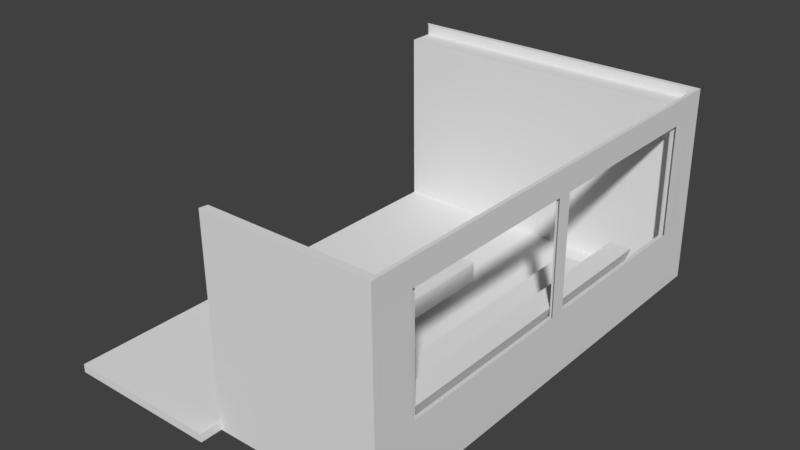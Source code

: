 # Source: livingroom.blend  (saved by Blender 2.77.0; exported with 4.5.12 LTS)
import bpy
from mathutils import Matrix  # noqa: F401  (used for matrix-valued properties, if any)

bpy.ops.wm.read_factory_settings(use_empty=True)
scene = bpy.context.scene
scene.name = 'Scene'

# ---- collections
col_collection_1 = bpy.data.collections.new('Collection 1'); scene.collection.children.link(col_collection_1)

# ---- materials (node trees are filled in below, after node groups)
mat_material = bpy.data.materials.new('Material')
mat_material.alpha_threshold = 0.0
mat_material.use_transparent_shadow = False
mat_material.roughness = 0.5
mat_material.line_color = (0.0, 0.0, 0.0, 1.0)

# ---- material node trees

# ---- world
world_world = bpy.data.worlds.new('World'); scene.world = world_world
world_world.color = (0.05088, 0.05088, 0.05088)
world_world.use_sun_shadow = False
world_world.sun_shadow_jitter_overblur = 0.0
world_world.cycles.sampling_method = 'MANUAL'

# ---- meshes
me_cube = bpy.data.meshes.new('Cube')
me_cube.from_pydata([(1.495, 1.09, -1.0), (1.495, 1.09, 2.947), (1.495, -0.353, 2.947), (1.495, -0.353, -1.0), (0.4902, -0.4478, -1.0), (0.4902, -0.4478, 2.947), (0.9781, -0.4478, 2.947), (0.9781, -0.4478, -1.0), (0.4902, 1.09, 2.947), (0.4902, -0.353, 2.947), (0.9781, -0.353, 2.947), (0.9781, 1.09, 2.947), (0.9781, -0.353, -1.0), (0.4902, -0.353, -1.0), (0.4902, 1.09, -1.0), (0.9781, 1.09, -1.0), (1.507, 1.107, -1.059), (1.507, -0.3791, -1.059), (0.9748, 1.107, -1.059), (1.507, 1.107, 3.006), (1.507, -0.3791, 3.006), (0.9748, -0.3791, 3.006), (0.9748, 1.107, 3.006), (0.9748, -0.3791, -1.059), (0.4723, 1.107, 3.006), (0.4723, 1.107, -1.059), (1.492, 1.086, -93.35), (1.492, -0.3565, -93.35), (0.9747, 1.086, -93.35), (0.9747, -0.3565, -93.35), (0.9714, -0.3826, -93.41), (0.4868, 1.086, -93.35), (1.504, 1.104, -93.41), (1.504, -0.3826, -93.41), (0.9714, 1.104, -93.41), (0.4688, 1.104, -93.41), (1.495, 0.9592, -1.0), (0.9781, 0.9592, 2.947), (0.4902, 0.9592, 2.947), (1.495, 0.9592, 2.947), (0.9781, 0.9592, -1.0), (0.4902, 0.9592, -1.0), (1.507, 0.9727, -1.059), (1.507, 0.9727, 3.006), (1.492, 0.9557, -93.35), (1.504, 0.9692, -93.41), (1.495, -0.2218, -1.0), (0.9781, -0.2218, 2.947), (1.495, -0.2218, 2.947), (0.9781, -0.2218, -1.0), (1.507, -0.2439, -1.059), (1.507, -0.2439, 3.006), (1.492, -0.2253, -93.35), (1.504, -0.2474, -93.41), (0.4902, -0.2218, 2.947), (0.4902, -0.2218, -1.0), (0.4902, 0.3977, 2.947), (0.4902, 0.3977, -1.0), (1.495, 0.3977, -1.0), (0.9781, 0.3977, 2.947), (1.495, 0.3977, 2.947), (0.9781, 0.3977, -1.0), (1.507, 0.3943, -1.059), (1.507, 0.3943, 3.006), (1.492, 0.3942, -93.35), (1.504, 0.3908, -93.41), (1.495, 0.3507, -1.0), (0.9781, 0.3507, 2.947), (1.495, 0.3507, 2.947), (0.9781, 0.3507, -1.0), (1.507, 0.3458, -1.059), (1.507, 0.3458, 3.006), (1.492, 0.3472, -93.35), (1.504, 0.3423, -93.41), (0.4902, 0.3507, 2.947), (0.4902, 0.3507, -1.0), (0.4873, 1.087, -81.42), (0.4693, 1.104, -81.48), (0.9718, 1.104, -81.48), (0.9751, 1.087, -81.42), (1.492, 1.087, -81.42), (1.492, -0.3561, -81.42), (0.9718, -0.3821, -81.48), (1.504, -0.3821, -81.48), (1.504, 1.104, -81.48), (0.9751, -0.3561, -81.42), (1.504, 0.9696, -81.48), (1.492, 0.9562, -81.42), (1.492, -0.2248, -81.42), (1.504, -0.2469, -81.48), (1.504, 0.3912, -81.48), (1.492, 0.3947, -81.42), (1.492, 0.3476, -81.42), (1.504, 0.3427, -81.48), (0.4713, 1.106, -27.71), (1.494, -0.354, -27.65), (1.506, -0.3801, -27.71), (1.506, 1.106, -27.71), (0.4892, 1.089, -27.65), (0.9738, 1.106, -27.71), (1.494, 1.089, -27.65), (0.9738, -0.3801, -27.71), (0.9771, -0.354, -27.65), (1.506, 0.9717, -27.71), (1.494, 0.9582, -27.65), (1.494, -0.2228, -27.65), (1.506, -0.2449, -27.71), (1.506, 0.3933, -27.71), (1.494, 0.3967, -27.65), (1.494, 0.3497, -27.65), (1.506, 0.3448, -27.71), (0.9781, 1.009, -0.9303), (1.495, 1.009, -0.9303), (0.4902, 1.009, -0.9303), (0.9771, 1.008, -27.58), (0.4892, 1.008, -27.58), (0.4873, 1.006, -81.35), (1.494, 1.008, -27.58), (1.492, 1.006, -81.35), (0.9751, 1.006, -81.35), (0.9751, 1.086, -88.53), (1.492, 1.086, -88.53), (0.4873, 1.086, -88.53), (0.4873, 1.006, -88.46), (0.9751, 1.006, -88.46), (1.492, 1.006, -88.46), (1.255, -0.3337, 2.547), (1.255, -0.3337, -14.89), (1.255, 0.7935, 2.547), (1.255, 0.7935, -14.89), (1.454, -0.3337, 2.547), (1.454, -0.3337, -14.89), (1.454, 0.7935, 2.547), (1.454, 0.7935, -14.89), (1.255, -0.1594, -14.89), (1.255, -0.1594, 2.547), (1.454, -0.1594, -14.89), (1.454, -0.1594, 2.547), (0.9954, -0.3337, 2.547), (0.9954, -0.3337, -14.89), (0.9954, -0.1594, 2.547), (0.9954, -0.1594, -14.89), (1.255, -0.2752, 2.547), (1.454, -0.2752, -14.89), (1.255, -0.2752, -14.89), (1.454, -0.2752, 2.547), (0.9954, -0.2752, 2.547), (0.9954, -0.2752, -14.89), (1.384, 0.7935, -14.89), (1.384, 0.7935, 2.547), (1.384, -0.3337, -14.89), (1.384, -0.3337, 2.547), (1.384, -0.1594, -14.89), (1.384, -0.1594, 2.547), (1.384, -0.2752, 2.547), (1.384, -0.2752, -14.89), (1.42, 0.7935, -30.51), (1.489, 0.7935, -30.51), (1.489, -0.2969, -30.51), (1.489, -0.3555, -30.51), (1.42, -0.3555, -30.51), (1.255, -0.3555, -30.51), (1.489, -0.1594, -30.51), (0.9954, -0.3555, -30.51), (1.255, -0.2969, -30.51), (0.9954, -0.2969, -30.51), (1.42, -0.2969, -30.51), (1.42, -0.1594, -30.51), (0.9142, 0.07611, -7.698), (0.9142, 0.07611, -17.12), (0.9142, 0.5567, -7.698), (0.9142, 0.5567, -17.12), (1.092, 0.07611, -7.698), (1.092, 0.07611, -17.12), (1.092, 0.5567, -7.698), (1.092, 0.5567, -17.12)], [], [(13, 12, 7, 4), (83, 82, 30, 33), (10, 9, 5, 6), (47, 10, 2, 48), (9, 13, 4, 5), (87, 80, 26, 44), (40, 15, 0, 36), (10, 12, 23, 21), (48, 2, 20, 51), (47, 54, 9, 10), (12, 10, 6, 7), (7, 6, 5, 4), (41, 38, 8, 14), (49, 12, 13, 55), (50, 51, 20, 17), (21, 23, 17, 20), (18, 22, 19, 16), (25, 24, 22, 18), (2, 10, 21, 20), (14, 8, 24, 25), (79, 76, 31, 28), (11, 1, 19, 22), (77, 78, 34, 35), (8, 11, 22, 24), (44, 26, 32, 45), (28, 31, 35, 34), (26, 28, 34, 32), (29, 27, 33, 30), (89, 83, 33, 53), (80, 79, 28, 26), (76, 77, 35, 31), (78, 84, 32, 34), (82, 85, 29, 30), (85, 81, 27, 29), (84, 86, 45, 32), (64, 44, 45, 65), (16, 19, 43, 42), (15, 40, 41, 14), (57, 56, 38, 41), (11, 8, 38, 37), (1, 39, 43, 19), (61, 40, 36, 58), (91, 87, 44, 64), (11, 37, 39, 1), (81, 88, 52, 27), (12, 49, 46, 3), (13, 9, 54, 55), (27, 52, 53, 33), (93, 89, 53, 73), (70, 71, 51, 50), (69, 49, 55, 75), (67, 74, 54, 47), (68, 48, 51, 71), (67, 47, 48, 68), (37, 59, 60, 39), (39, 60, 63, 43), (37, 38, 56, 59), (40, 61, 57, 41), (42, 43, 63, 62), (86, 90, 65, 45), (92, 91, 64, 72), (69, 61, 58, 66), (75, 74, 56, 57), (72, 64, 65, 73), (52, 72, 73, 53), (55, 54, 74, 75), (49, 69, 66, 46), (88, 92, 72, 52), (59, 67, 68, 60), (60, 68, 71, 63), (59, 56, 74, 67), (61, 69, 75, 57), (62, 63, 71, 70), (90, 93, 73, 65), (107, 110, 93, 90), (112, 111, 114, 117), (109, 108, 91, 92), (114, 115, 116, 119), (117, 114, 119, 118), (95, 105, 88, 81), (111, 113, 115, 114), (97, 103, 86, 84), (102, 95, 81, 85), (101, 102, 85, 82), (99, 97, 84, 78), (98, 94, 77, 76), (0, 15, 111, 112), (106, 96, 83, 89), (94, 99, 78, 77), (98, 76, 116, 115), (104, 100, 80, 87), (96, 101, 82, 83), (17, 23, 101, 96), (36, 0, 100, 104), (15, 14, 113, 111), (25, 18, 99, 94), (50, 17, 96, 106), (118, 119, 124, 125), (14, 25, 94, 98), (18, 16, 97, 99), (23, 12, 102, 101), (12, 3, 95, 102), (16, 42, 103, 97), (58, 36, 104, 108), (3, 46, 105, 95), (70, 50, 106, 110), (42, 62, 107, 103), (66, 58, 108, 109), (46, 66, 109, 105), (62, 70, 110, 107), (100, 0, 112, 117), (14, 98, 115, 113), (76, 79, 120, 122), (80, 100, 117, 118), (122, 120, 124, 123), (120, 121, 125, 124), (119, 116, 123, 124), (116, 76, 122, 123), (80, 118, 125, 121), (79, 80, 121, 120), (134, 135, 128, 129), (148, 149, 132, 133), (143, 145, 130, 131), (150, 151, 126, 127), (153, 137, 132, 149), (152, 134, 129, 148), (155, 144, 134, 152), (154, 145, 137, 153), (133, 132, 137, 136), (126, 138, 139, 127), (147, 146, 140, 141), (142, 146, 138, 126), (144, 147, 141, 134), (134, 141, 140, 135), (139, 163, 161, 127), (135, 140, 146, 142), (139, 138, 146, 147), (151, 130, 145, 154), (131, 159, 158, 143), (136, 137, 145, 143), (144, 164, 165, 147), (126, 151, 154, 142), (142, 154, 153, 135), (152, 167, 166, 155), (127, 161, 160, 150), (135, 153, 149, 128), (131, 130, 151, 150), (129, 128, 149, 148), (161, 163, 165, 164), (160, 161, 164, 166), (159, 160, 166, 158), (158, 166, 167, 162), (162, 167, 156, 157), (136, 162, 157, 133), (155, 166, 164, 144), (133, 157, 156, 148), (148, 156, 167, 152), (150, 160, 159, 131), (143, 158, 162, 136), (147, 165, 163, 139), (169, 168, 170, 171), (171, 170, 174, 175), (175, 174, 172, 173), (173, 172, 168, 169), (168, 172, 174, 170), (173, 169, 171, 175)])
me_cube.materials.append(mat_material)
me_cube.use_remesh_preserve_volume = False
me_cube.use_remesh_preserve_attributes = False
me_cube.use_mirror_vertex_groups = False
me_cube.update()

# ---- objects
ob_cube = bpy.data.objects.new('Cube', me_cube)

# ---- transforms, parenting, visibility, modifiers, constraints
ob_cube.location = (0.0, 0.0, 0.0)
ob_cube.scale = (4.162, 4.162, -0.02758)
ob_cube.lock_rotations_4d = False
ob_cube.empty_display_type = 'ARROWS'
ob_cube.lineart.crease_threshold = 0.0

# ---- collection membership
col_collection_1.objects.link(ob_cube)

# ---- scene / render settings (as saved in the file)
scene.frame_start = 1; scene.frame_end = 250; scene.frame_set(1)
scene.render.engine = 'BLENDER_EEVEE_NEXT'
scene.render.resolution_percentage = 50
scene.render.dither_intensity = 0.0
scene.cycles.use_denoising = False
scene.cycles.samples = 128
scene.cycles.sampling_pattern = 'TABULATED_SOBOL'
scene.cycles.light_sampling_threshold = 0.0
scene.cycles.use_adaptive_sampling = False
scene.cycles.use_light_tree = False
scene.cycles.blur_glossy = 0.0
scene.cycles.sample_clamp_indirect = 0.0
scene.view_settings.view_transform = 'Standard'
bpy.context.view_layer.update()

# ---- added for rendering (the .blend has no active camera and no usable light): camera, sun
cam_auto = bpy.data.cameras.new('AutoCamera')
cam_auto.lens = 50.0
cam_auto.sensor_width = 36.0
cam_auto.clip_end = 1000.0
ob_auto_camera = bpy.data.objects.new('AutoCamera', cam_auto)
scene.collection.objects.link(ob_auto_camera)
ob_auto_camera.location = (11.7205, -7.75826, 7.33351)
ob_auto_camera.rotation_euler = (1.09748, -7.21219e-08, 0.694738)
scene.camera = ob_auto_camera
light_auto_sun = bpy.data.lights.new('AutoSun', 'SUN')
light_auto_sun.energy = 3.0
light_auto_sun.angle = 0.0523599
ob_auto_sun = bpy.data.objects.new('AutoSun', light_auto_sun)
scene.collection.objects.link(ob_auto_sun)
ob_auto_sun.rotation_euler = (0.872665, 0.174533, 0.523599)
bpy.context.view_layer.update()
